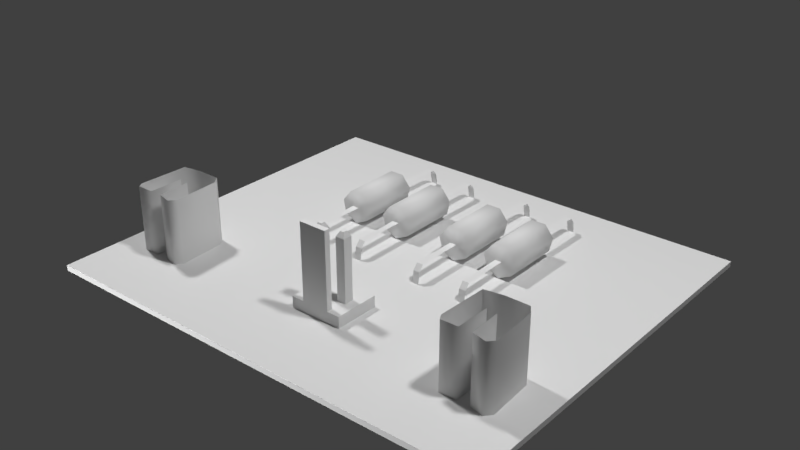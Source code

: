 # Source: noiseFilterHK61EA003.blend  (saved by Blender 2.79.0; exported with 4.5.12 LTS)
import bpy
from mathutils import Matrix  # noqa: F401  (used for matrix-valued properties, if any)

bpy.ops.wm.read_factory_settings(use_empty=True)
scene = bpy.context.scene
scene.name = 'Scene'

# ---- collections
col_collection_1 = bpy.data.collections.new('Collection 1'); scene.collection.children.link(col_collection_1)

# ---- materials (node trees are filled in below, after node groups)
mat_noisefilterhk61ea003material = bpy.data.materials.new('noiseFilterHK61EA003Material')
mat_noisefilterhk61ea003material.alpha_threshold = 0.0
mat_noisefilterhk61ea003material.use_transparent_shadow = False
mat_noisefilterhk61ea003material.roughness = 0.5
mat_noisefilterhk61ea003material.specular_intensity = 0.0
mat_noisefilterhk61ea003material.line_color = (0.0, 0.0, 0.0, 1.0)

# ---- material node trees

# ---- world
world_world = bpy.data.worlds.new('World'); scene.world = world_world
world_world.color = (0.05088, 0.05088, 0.05088)
world_world.use_sun_shadow = False
world_world.sun_shadow_jitter_overblur = 0.0
world_world.cycles.sampling_method = 'MANUAL'

# ---- lights
light_lamp_005 = bpy.data.lights.new('Lamp.005', 'POINT')
light_lamp_005.transmission_factor = 0.0
light_lamp_005.cutoff_distance = 30.0
light_lamp_005.energy = 100.0
light_lamp_005.shadow_buffer_clip_start = 1.001
light_lamp_005.shadow_soft_size = 0.1
light_lamp_005.shadow_maximum_resolution = 0.006
light_lamp_005.use_absolute_resolution = True
light_lamp_004 = bpy.data.lights.new('Lamp.004', 'POINT')
light_lamp_004.transmission_factor = 0.0
light_lamp_004.cutoff_distance = 30.0
light_lamp_004.energy = 100.0
light_lamp_004.shadow_buffer_clip_start = 1.001
light_lamp_004.shadow_soft_size = 0.1
light_lamp_004.shadow_maximum_resolution = 0.006
light_lamp_004.use_absolute_resolution = True
light_lamp_001 = bpy.data.lights.new('Lamp.001', 'POINT')
light_lamp_001.transmission_factor = 0.0
light_lamp_001.cutoff_distance = 30.0
light_lamp_001.energy = 100.0
light_lamp_001.shadow_buffer_clip_start = 1.001
light_lamp_001.shadow_soft_size = 0.1
light_lamp_001.shadow_maximum_resolution = 0.006
light_lamp_001.use_absolute_resolution = True
light_lamp = bpy.data.lights.new('Lamp', 'POINT')
light_lamp.transmission_factor = 0.0
light_lamp.cutoff_distance = 30.0
light_lamp.energy = 100.0
light_lamp.shadow_buffer_clip_start = 1.001
light_lamp.shadow_soft_size = 0.1
light_lamp.shadow_maximum_resolution = 0.006
light_lamp.use_absolute_resolution = True

# ---- meshes
me_noisefilterhk61ea003geometry = bpy.data.meshes.new('noiseFilterHK61EA003Geometry')
me_noisefilterhk61ea003geometry.from_pydata([(-0.5263, -0.4491, 0.01258), (0.5263, -0.4491, 0.01258), (-0.5263, 0.4491, 0.01258), (0.5263, 0.4491, 0.01258), (-0.5263, 0.4491, 0.0), (-0.5263, -0.4491, 0.0), (0.5263, -0.4491, 0.0), (0.5263, 0.4491, 0.0), (-0.1612, 0.07865, 0.02835), (-0.1746, 0.07865, 0.08684), (-0.2079, 0.07865, 0.08684), (-0.2212, 0.07865, 0.02835), (-0.1912, 0.2191, 0.0139), (-0.1612, 0.2191, 0.02835), (-0.1746, 0.2191, 0.08684), (-0.2079, 0.2191, 0.08684), (-0.1912, 0.07865, 0.0139), (-0.1538, 0.07865, 0.06081), (-0.2286, 0.07865, 0.06081), (-0.1538, 0.2191, 0.06081), (-0.2286, 0.2191, 0.06081), (-0.2212, 0.2191, 0.02835), (-0.1538, 0.07865, 0.06081), (-0.2286, 0.07865, 0.06081), (-0.1853, 0.08253, 0.05287), (-0.2009, 0.08253, 0.05287), (-0.1853, -0.02914, 0.05287), (-0.2009, -0.02914, 0.05287), (-0.1853, -0.04003, 0.04), (-0.2009, -0.04003, 0.04), (-0.1853, -0.04696, -0.005541), (-0.2009, -0.04696, -0.005541), (-0.1995, 0.2146, 0.05287), (-0.1839, 0.2146, 0.05287), (-0.1975, 0.3416, 0.05287), (-0.1819, 0.3416, 0.05287), (-0.1975, 0.3525, 0.04), (-0.1819, 0.3525, 0.04), (-0.1975, 0.3595, -0.005541), (-0.1819, 0.3595, -0.005541), (-0.04596, 0.07865, 0.02835), (-0.05931, 0.07865, 0.08684), (-0.0926, 0.07865, 0.08684), (-0.1059, 0.07865, 0.02835), (-0.07595, 0.2191, 0.0139), (-0.04596, 0.2191, 0.02835), (-0.05931, 0.2191, 0.08684), (-0.0926, 0.2191, 0.08684), (-0.07595, 0.07865, 0.0139), (-0.03855, 0.07865, 0.06081), (-0.1134, 0.07865, 0.06081), (-0.03855, 0.2191, 0.06081), (-0.1134, 0.2191, 0.06081), (-0.1059, 0.2191, 0.02835), (-0.07006, 0.08253, 0.05287), (-0.08566, 0.08253, 0.05287), (-0.07006, -0.03017, 0.05287), (-0.08566, -0.03017, 0.05287), (-0.07006, -0.04106, 0.04), (-0.08566, -0.04106, 0.04), (-0.07006, -0.04799, -0.005541), (-0.08566, -0.04799, -0.005541), (-0.08424, 0.2146, 0.05287), (-0.06864, 0.2146, 0.05287), (-0.08224, 0.3355, 0.05287), (-0.06664, 0.3355, 0.05287), (-0.08224, 0.3464, 0.04), (-0.06664, 0.3464, 0.04), (-0.08224, 0.3533, -0.005541), (-0.06664, 0.3533, -0.005541), (0.1094, 0.07865, 0.02835), (0.09606, 0.07865, 0.08684), (0.06277, 0.07865, 0.08684), (0.04942, 0.07865, 0.02835), (0.07942, 0.2191, 0.0139), (0.1094, 0.2191, 0.02835), (0.09606, 0.2191, 0.08684), (0.06277, 0.2191, 0.08684), (0.07942, 0.07865, 0.0139), (0.1168, 0.07865, 0.06081), (0.04201, 0.07865, 0.06081), (0.1168, 0.2191, 0.06081), (0.04201, 0.2191, 0.06081), (0.04942, 0.2191, 0.02835), (0.0853, 0.08253, 0.05287), (0.06971, 0.08253, 0.05287), (0.0853, -0.03017, 0.05287), (0.06971, -0.03017, 0.05287), (0.0853, -0.04106, 0.04), (0.06971, -0.04106, 0.04), (0.0853, -0.04799, -0.005541), (0.06971, -0.04799, -0.005541), (0.07113, 0.2146, 0.05287), (0.08673, 0.2146, 0.05287), (0.07313, 0.3355, 0.05287), (0.08873, 0.3355, 0.05287), (0.07313, 0.3464, 0.04), (0.08873, 0.3464, 0.04), (0.07313, 0.3533, -0.005541), (0.08873, 0.3533, -0.005541), (0.2243, 0.07865, 0.02835), (0.211, 0.07865, 0.08684), (0.1777, 0.07865, 0.08684), (0.1643, 0.07865, 0.02835), (0.1943, 0.2191, 0.0139), (0.2243, 0.2191, 0.02835), (0.211, 0.2191, 0.08684), (0.1777, 0.2191, 0.08684), (0.1943, 0.07865, 0.0139), (0.2318, 0.07865, 0.06081), (0.1569, 0.07865, 0.06081), (0.2318, 0.2191, 0.06081), (0.1569, 0.2191, 0.06081), (0.1643, 0.2191, 0.02835), (0.2002, 0.08253, 0.05287), (0.1846, 0.08253, 0.05287), (0.2002, -0.03017, 0.05287), (0.1846, -0.03017, 0.05287), (0.2002, -0.04106, 0.04), (0.1846, -0.04106, 0.04), (0.2002, -0.04799, -0.005541), (0.1846, -0.04799, -0.005541), (0.1861, 0.2146, 0.05287), (0.2017, 0.2146, 0.05287), (0.1881, 0.3355, 0.05287), (0.2037, 0.3355, 0.05287), (0.1881, 0.3464, 0.04), (0.2037, 0.3464, 0.04), (0.1881, 0.3533, -0.005541), (0.2037, 0.3533, -0.005541), (-0.04688, -0.2681, 0.01258), (0.07398, -0.2681, 0.01258), (-0.04688, -0.165, 0.01258), (0.07398, -0.165, 0.01258), (-0.04688, -0.2681, 0.03845), (0.07398, -0.2681, 0.03845), (-0.04688, -0.165, 0.03845), (0.07398, -0.165, 0.03845), (-0.01779, -0.2681, 0.03845), (0.04489, -0.2681, 0.03845), (-0.01779, -0.255, 0.03845), (0.04489, -0.255, 0.03845), (-0.01779, -0.2681, 0.2101), (0.04489, -0.2681, 0.2101), (-0.01779, -0.255, 0.2101), (0.04489, -0.255, 0.2101), (-0.02466, -0.2255, 0.03845), (-0.003685, -0.2255, 0.03845), (-0.02466, -0.2046, 0.03845), (-0.003685, -0.2046, 0.03845), (-0.02466, -0.2255, 0.1777), (-0.003685, -0.2255, 0.1777), (-0.02466, -0.2046, 0.1777), (-0.003685, -0.2046, 0.1777), (-0.01856, -0.2194, 0.1887), (-0.009782, -0.2194, 0.1887), (-0.01856, -0.2107, 0.1887), (-0.009782, -0.2107, 0.1887), (0.03177, -0.2255, 0.03845), (0.05274, -0.2255, 0.03845), (0.03177, -0.2046, 0.03845), (0.05274, -0.2046, 0.03845), (0.03177, -0.2255, 0.1777), (0.05274, -0.2255, 0.1777), (0.03177, -0.2046, 0.1777), (0.05274, -0.2046, 0.1777), (0.03787, -0.2194, 0.1887), (0.04665, -0.2194, 0.1887), (0.03787, -0.2107, 0.1887), (0.04665, -0.2107, 0.1887), (-0.4629, -0.2849, 0.01258), (-0.4182, -0.2967, 0.01258), (-0.4589, -0.1727, 0.01258), (-0.4558, -0.298, 0.01258), (-0.4161, -0.2197, 0.01258), (-0.4164, -0.1657, 0.01258), (-0.3634, -0.1662, 0.01258), (-0.3505, -0.1841, 0.01258), (-0.3446, -0.2895, 0.01258), (-0.3575, -0.3038, 0.01258), (-0.3891, -0.2964, 0.01258), (-0.3931, -0.2222, 0.01258), (-0.4629, -0.2849, 0.1601), (-0.4182, -0.2967, 0.1601), (-0.4589, -0.1727, 0.1601), (-0.4558, -0.298, 0.1601), (-0.4161, -0.2197, 0.1601), (-0.4164, -0.1657, 0.1601), (-0.3634, -0.1662, 0.1601), (-0.3505, -0.1841, 0.1601), (-0.3446, -0.2895, 0.1601), (-0.3575, -0.3038, 0.1601), (-0.3891, -0.2964, 0.1601), (-0.3931, -0.2222, 0.1601), (0.3348, -0.2943, 0.01258), (0.3796, -0.3061, 0.01258), (0.3388, -0.1821, 0.01258), (0.342, -0.3074, 0.01258), (0.3816, -0.2291, 0.01258), (0.3814, -0.1752, 0.01258), (0.4343, -0.1756, 0.01258), (0.4472, -0.1935, 0.01258), (0.4531, -0.2989, 0.01258), (0.4403, -0.3133, 0.01258), (0.4086, -0.3058, 0.01258), (0.4046, -0.2316, 0.01258), (0.3348, -0.2943, 0.1601), (0.3796, -0.3061, 0.1601), (0.3388, -0.1821, 0.1601), (0.342, -0.3074, 0.1601), (0.3816, -0.2291, 0.1601), (0.3814, -0.1752, 0.1601), (0.4343, -0.1756, 0.1601), (0.4472, -0.1935, 0.1601), (0.4531, -0.2989, 0.1601), (0.4403, -0.3133, 0.1601), (0.4086, -0.3058, 0.1601), (0.4046, -0.2316, 0.1601)], [], [(0, 1, 3, 2), (5, 4, 7, 6), (2, 4, 5, 0), (3, 7, 4, 2), (0, 5, 6, 1), (1, 6, 7, 3), (11, 18, 20, 21), (10, 9, 14, 15), (17, 8, 13, 19), (16, 11, 21, 12), (18, 10, 15, 20), (9, 17, 19, 14), (8, 16, 12, 13), (13, 12, 21, 20, 15, 14, 19), (8, 17, 9, 10, 18, 11, 16), (24, 25, 27, 26), (26, 27, 29, 28), (28, 29, 31, 30), (32, 33, 35, 34), (34, 35, 37, 36), (36, 37, 39, 38), (43, 50, 52, 53), (42, 41, 46, 47), (49, 40, 45, 51), (48, 43, 53, 44), (50, 42, 47, 52), (41, 49, 51, 46), (40, 48, 44, 45), (45, 44, 53, 52, 47, 46, 51), (40, 49, 41, 42, 50, 43, 48), (54, 55, 57, 56), (56, 57, 59, 58), (58, 59, 61, 60), (62, 63, 65, 64), (64, 65, 67, 66), (66, 67, 69, 68), (73, 80, 82, 83), (72, 71, 76, 77), (79, 70, 75, 81), (78, 73, 83, 74), (80, 72, 77, 82), (71, 79, 81, 76), (70, 78, 74, 75), (75, 74, 83, 82, 77, 76, 81), (70, 79, 71, 72, 80, 73, 78), (84, 85, 87, 86), (86, 87, 89, 88), (88, 89, 91, 90), (92, 93, 95, 94), (94, 95, 97, 96), (96, 97, 99, 98), (103, 110, 112, 113), (102, 101, 106, 107), (109, 100, 105, 111), (108, 103, 113, 104), (110, 102, 107, 112), (101, 109, 111, 106), (100, 108, 104, 105), (105, 104, 113, 112, 107, 106, 111), (100, 109, 101, 102, 110, 103, 108), (114, 115, 117, 116), (116, 117, 119, 118), (118, 119, 121, 120), (122, 123, 125, 124), (124, 125, 127, 126), (126, 127, 129, 128), (133, 132, 136, 137), (130, 131, 135, 134), (131, 133, 137, 135), (132, 130, 134, 136), (136, 134, 135, 137), (141, 145, 143, 139), (138, 139, 143, 142), (138, 142, 144, 140), (140, 144, 145, 141), (143, 145, 144, 142), (149, 148, 152, 153), (146, 147, 151, 150), (147, 149, 153, 151), (148, 146, 150, 152), (153, 152, 156, 157), (150, 151, 155, 154), (151, 153, 157, 155), (152, 150, 154, 156), (156, 154, 155, 157), (161, 160, 164, 165), (158, 159, 163, 162), (159, 161, 165, 163), (160, 158, 162, 164), (165, 164, 168, 169), (162, 163, 167, 166), (163, 165, 169, 167), (164, 162, 166, 168), (168, 166, 167, 169), (176, 175, 187, 188), (173, 171, 183, 185), (180, 179, 191, 192), (177, 176, 188, 189), (170, 173, 185, 182), (181, 180, 192, 193), (172, 170, 182, 184), (178, 177, 189, 190), (175, 172, 184, 187), (171, 174, 186, 183), (179, 178, 190, 191), (200, 199, 211, 212), (197, 195, 207, 209), (204, 203, 215, 216), (201, 200, 212, 213), (194, 197, 209, 206), (205, 204, 216, 217), (196, 194, 206, 208), (202, 201, 213, 214), (199, 196, 208, 211), (195, 198, 210, 207), (203, 202, 214, 215)])
me_noisefilterhk61ea003geometry.polygons.foreach_set('use_smooth', [0, 0, 0, 0, 0, 0, 1, 1, 1, 1, 1, 1, 1, 1, 1, 0, 0, 0, 0, 0, 0, 1, 1, 1, 1, 1, 1, 1, 1, 1, 0, 0, 0, 0, 0, 0, 1, 1, 1, 1, 1, 1, 1, 1, 1, 0, 0, 0, 0, 0, 0, 1, 1, 1, 1, 1, 1, 1, 1, 1, 0, 0, 0, 0, 0, 0, 0, 0, 0, 0, 0, 0, 0, 0, 0, 0, 0, 0, 0, 0, 0, 0, 0, 0, 0, 0, 0, 0, 0, 0, 0, 0, 0, 0, 1, 1, 1, 1, 1, 1, 1, 1, 1, 1, 1, 1, 1, 1, 1, 1, 1, 1, 1, 1, 1, 1])
_uv = me_noisefilterhk61ea003geometry.uv_layers.new(name='UVMap')
_uv.uv.foreach_set('vector', [0.02218, 0.4714, 0.6186, 0.4714, 0.6186, 0.9802, 0.02218, 0.9802, 0.5417, 0.01478, 0.5417, 0.462, 0.01757, 0.462, 0.01757, 0.01478, 0.0237, 0.9771, 0.0237, 0.9771, 0.0237, 0.478, 0.0237, 0.478, 0.6087, 0.9771, 0.6087, 0.9771, 0.0237, 0.9771, 0.0237, 0.9771, 0.0237, 0.478, 0.0237, 0.478, 0.6087, 0.478, 0.6087, 0.478, 0.6087, 0.478, 0.6087, 0.478, 0.6087, 0.9771, 0.6087, 0.9771, 0.6422, 0.6012, 0.638, 0.6012, 0.638, 0.6843, 0.6422, 0.6843, 0.6498, 0.6012, 0.6686, 0.6012, 0.6686, 0.6843, 0.6498, 0.6843, 0.6804, 0.6012, 0.6762, 0.6012, 0.6762, 0.6843, 0.6804, 0.6843, 0.6592, 0.6012, 0.6422, 0.6012, 0.6422, 0.6843, 0.6592, 0.6843, 0.638, 0.6012, 0.6498, 0.6012, 0.6498, 0.6843, 0.638, 0.6843, 0.6686, 0.6012, 0.6804, 0.6012, 0.6804, 0.6843, 0.6686, 0.6843, 0.6762, 0.6012, 0.6592, 0.6012, 0.6592, 0.6843, 0.6762, 0.6843, 0.6762, 0.6843, 0.6592, 0.6843, 0.6422, 0.6843, 0.638, 0.6843, 0.6498, 0.6843, 0.6686, 0.6843, 0.6804, 0.6843, 0.6762, 0.6012, 0.6804, 0.6012, 0.6686, 0.6012, 0.6498, 0.6012, 0.638, 0.6012, 0.6422, 0.6012, 0.6592, 0.6012, 0.6625, 0.6034, 0.6537, 0.6034, 0.6537, 0.546, 0.6625, 0.546, 0.6625, 0.546, 0.6537, 0.546, 0.6537, 0.5399, 0.6625, 0.5399, 0.6625, 0.5399, 0.6537, 0.5399, 0.6537, 0.5359, 0.6625, 0.5359, 0.6545, 0.6781, 0.6633, 0.6781, 0.6645, 0.75, 0.6556, 0.75, 0.6556, 0.75, 0.6645, 0.75, 0.6645, 0.7562, 0.6556, 0.7562, 0.6556, 0.7562, 0.6645, 0.7562, 0.6645, 0.7601, 0.6556, 0.7601, 0.7073, 0.6063, 0.7033, 0.6063, 0.7033, 0.6915, 0.7073, 0.6915, 0.7147, 0.6063, 0.733, 0.6063, 0.733, 0.6915, 0.7147, 0.6915, 0.7445, 0.6063, 0.7404, 0.6063, 0.7404, 0.6915, 0.7445, 0.6915, 0.7239, 0.6063, 0.7073, 0.6063, 0.7073, 0.6915, 0.7239, 0.6915, 0.7033, 0.6063, 0.7147, 0.6063, 0.7147, 0.6915, 0.7033, 0.6915, 0.733, 0.6063, 0.7445, 0.6063, 0.7445, 0.6915, 0.733, 0.6915, 0.7404, 0.6063, 0.7239, 0.6063, 0.7239, 0.6915, 0.7404, 0.6915, 0.7404, 0.6915, 0.7239, 0.6915, 0.7073, 0.6915, 0.7033, 0.6915, 0.7147, 0.6915, 0.733, 0.6915, 0.7445, 0.6915, 0.7404, 0.6063, 0.7445, 0.6063, 0.733, 0.6063, 0.7147, 0.6063, 0.7033, 0.6063, 0.7073, 0.6063, 0.7239, 0.6063, 0.729, 0.6112, 0.7204, 0.6112, 0.7201, 0.5468, 0.7286, 0.5468, 0.7286, 0.5468, 0.7201, 0.5468, 0.7201, 0.5408, 0.7286, 0.5408, 0.7286, 0.5408, 0.7201, 0.5408, 0.7201, 0.537, 0.7286, 0.537, 0.7193, 0.6835, 0.7279, 0.6835, 0.7286, 0.7504, 0.72, 0.7504, 0.72, 0.7504, 0.7286, 0.7504, 0.7286, 0.7564, 0.72, 0.7564, 0.72, 0.7564, 0.7286, 0.7564, 0.7286, 0.7602, 0.72, 0.7602, 0.8008, 0.6018, 0.7969, 0.6018, 0.7969, 0.6845, 0.8008, 0.6845, 0.808, 0.6018, 0.8258, 0.6018, 0.8258, 0.6845, 0.808, 0.6845, 0.8369, 0.6018, 0.8329, 0.6018, 0.8329, 0.6845, 0.8369, 0.6845, 0.8169, 0.6018, 0.8008, 0.6018, 0.8008, 0.6845, 0.8169, 0.6845, 0.7969, 0.6018, 0.808, 0.6018, 0.808, 0.6845, 0.7969, 0.6845, 0.8258, 0.6018, 0.8369, 0.6018, 0.8369, 0.6845, 0.8258, 0.6845, 0.8329, 0.6018, 0.8169, 0.6018, 0.8169, 0.6845, 0.8329, 0.6845, 0.8329, 0.6845, 0.8169, 0.6845, 0.8008, 0.6845, 0.7969, 0.6845, 0.808, 0.6845, 0.8258, 0.6845, 0.8369, 0.6845, 0.8329, 0.6018, 0.8369, 0.6018, 0.8258, 0.6018, 0.808, 0.6018, 0.7969, 0.6018, 0.8008, 0.6018, 0.8169, 0.6018, 0.8219, 0.6065, 0.8136, 0.6065, 0.8111, 0.5437, 0.8197, 0.5437, 0.8197, 0.5437, 0.8111, 0.5437, 0.8111, 0.5377, 0.8197, 0.5377, 0.8197, 0.5377, 0.8111, 0.5377, 0.8111, 0.5339, 0.8197, 0.5339, 0.8124, 0.6767, 0.8208, 0.6767, 0.8204, 0.7477, 0.8119, 0.7477, 0.8119, 0.7477, 0.8204, 0.7477, 0.8204, 0.7537, 0.8119, 0.7537, 0.8119, 0.7537, 0.8204, 0.7537, 0.8204, 0.7575, 0.8119, 0.7575, 0.8599, 0.6024, 0.8559, 0.6024, 0.8559, 0.6851, 0.8599, 0.6851, 0.867, 0.6024, 0.8848, 0.6024, 0.8848, 0.6851, 0.867, 0.6851, 0.8959, 0.6024, 0.892, 0.6024, 0.892, 0.6851, 0.8959, 0.6851, 0.8759, 0.6024, 0.8599, 0.6024, 0.8599, 0.6851, 0.8759, 0.6851, 0.8559, 0.6024, 0.867, 0.6024, 0.867, 0.6851, 0.8559, 0.6851, 0.8848, 0.6024, 0.8959, 0.6024, 0.8959, 0.6851, 0.8848, 0.6851, 0.892, 0.6024, 0.8759, 0.6024, 0.8759, 0.6851, 0.892, 0.6851, 0.892, 0.6851, 0.8759, 0.6851, 0.8599, 0.6851, 0.8559, 0.6851, 0.867, 0.6851, 0.8848, 0.6851, 0.8959, 0.6851, 0.892, 0.6024, 0.8959, 0.6024, 0.8848, 0.6024, 0.867, 0.6024, 0.8559, 0.6024, 0.8599, 0.6024, 0.8759, 0.6024, 0.881, 0.6071, 0.8726, 0.6071, 0.8702, 0.5443, 0.8788, 0.5443, 0.8788, 0.5443, 0.8702, 0.5443, 0.8702, 0.5384, 0.8788, 0.5384, 0.8788, 0.5384, 0.8702, 0.5384, 0.8702, 0.5345, 0.8788, 0.5345, 0.8715, 0.6773, 0.8798, 0.6773, 0.8795, 0.7483, 0.8709, 0.7483, 0.8709, 0.7483, 0.8795, 0.7483, 0.8795, 0.7543, 0.8709, 0.7543, 0.8709, 0.7543, 0.8795, 0.7543, 0.8795, 0.7581, 0.8709, 0.7581, 0.712, 0.9675, 0.6376, 0.9675, 0.6376, 0.9675, 0.712, 0.9675, 0.6376, 0.904, 0.712, 0.904, 0.712, 0.904, 0.6376, 0.904, 0.712, 0.904, 0.712, 0.9675, 0.712, 0.9675, 0.712, 0.904, 0.6376, 0.9675, 0.6376, 0.904, 0.6376, 0.904, 0.6376, 0.9675, 0.6376, 0.9675, 0.6376, 0.904, 0.712, 0.904, 0.712, 0.9675, 0.7025, 0.9605, 0.7025, 0.9605, 0.7025, 0.9533, 0.7025, 0.9533, 0.6518, 0.9533, 0.7025, 0.9533, 0.7025, 0.9533, 0.6518, 0.9533, 0.6518, 0.9533, 0.6518, 0.9533, 0.6518, 0.9605, 0.6518, 0.9605, 0.6518, 0.9605, 0.6518, 0.9605, 0.7025, 0.9605, 0.7025, 0.9605, 0.7025, 0.9533, 0.7025, 0.9605, 0.6518, 0.9605, 0.6518, 0.9533, 0.6595, 0.7888, 0.6523, 0.7895, 0.6523, 0.8714, 0.6595, 0.8707, 0.6423, 0.789, 0.6495, 0.7884, 0.6495, 0.8702, 0.6423, 0.8709, 0.6495, 0.7884, 0.6595, 0.7888, 0.6595, 0.8707, 0.6495, 0.8702, 0.6523, 0.7895, 0.6423, 0.789, 0.6423, 0.8709, 0.6523, 0.8714, 0.6595, 0.8707, 0.6523, 0.8714, 0.6515, 0.8775, 0.6545, 0.8772, 0.6423, 0.8709, 0.6495, 0.8702, 0.6503, 0.877, 0.6473, 0.8773, 0.6495, 0.8702, 0.6595, 0.8707, 0.6545, 0.8772, 0.6503, 0.877, 0.6523, 0.8714, 0.6423, 0.8709, 0.6473, 0.8773, 0.6515, 0.8775, 0.6515, 0.8775, 0.6473, 0.8773, 0.6503, 0.877, 0.6545, 0.8772, 0.6595, 0.7888, 0.6523, 0.7895, 0.6523, 0.8714, 0.6595, 0.8707, 0.6423, 0.789, 0.6495, 0.7884, 0.6495, 0.8702, 0.6423, 0.8709, 0.6495, 0.7884, 0.6595, 0.7888, 0.6595, 0.8707, 0.6495, 0.8702, 0.6523, 0.7895, 0.6423, 0.789, 0.6423, 0.8709, 0.6523, 0.8714, 0.6595, 0.8707, 0.6523, 0.8714, 0.6515, 0.8775, 0.6545, 0.8772, 0.6423, 0.8709, 0.6495, 0.8702, 0.6503, 0.877, 0.6473, 0.8773, 0.6495, 0.8702, 0.6595, 0.8707, 0.6545, 0.8772, 0.6503, 0.877, 0.6523, 0.8714, 0.6423, 0.8709, 0.6473, 0.8773, 0.6515, 0.8775, 0.6515, 0.8775, 0.6473, 0.8773, 0.6503, 0.877, 0.6545, 0.8772, 0.1135, 0.6293, 0.08442, 0.6296, 0.08442, 0.6296, 0.1135, 0.6293, 0.06281, 0.5571, 0.08344, 0.5578, 0.08344, 0.5578, 0.06281, 0.5571, 0.09936, 0.5579, 0.1167, 0.5538, 0.1167, 0.5538, 0.09936, 0.5579, 0.1205, 0.6195, 0.1135, 0.6293, 0.1135, 0.6293, 0.1205, 0.6195, 0.0589, 0.5642, 0.06281, 0.5571, 0.06281, 0.5571, 0.0589, 0.5642, 0.09718, 0.5986, 0.09936, 0.5579, 0.09936, 0.5579, 0.09718, 0.5986, 0.06107, 0.6258, 0.0589, 0.5642, 0.0589, 0.5642, 0.06107, 0.6258, 0.1238, 0.5617, 0.1205, 0.6195, 0.1205, 0.6195, 0.1238, 0.5617, 0.08442, 0.6296, 0.06107, 0.6258, 0.06107, 0.6258, 0.08442, 0.6296, 0.08344, 0.5578, 0.08459, 0.6, 0.08459, 0.6, 0.08344, 0.5578, 0.1167, 0.5538, 0.1238, 0.5617, 0.1238, 0.5617, 0.1167, 0.5538, 0.1135, 0.6293, 0.08442, 0.6296, 0.08442, 0.6296, 0.1135, 0.6293, 0.06281, 0.5571, 0.08344, 0.5578, 0.08344, 0.5578, 0.06281, 0.5571, 0.09936, 0.5579, 0.1167, 0.5538, 0.1167, 0.5538, 0.09936, 0.5579, 0.1205, 0.6195, 0.1135, 0.6293, 0.1135, 0.6293, 0.1205, 0.6195, 0.0589, 0.5642, 0.06281, 0.5571, 0.06281, 0.5571, 0.0589, 0.5642, 0.09718, 0.5986, 0.09936, 0.5579, 0.09936, 0.5579, 0.09718, 0.5986, 0.06107, 0.6258, 0.0589, 0.5642, 0.0589, 0.5642, 0.06107, 0.6258, 0.1238, 0.5617, 0.1205, 0.6195, 0.1205, 0.6195, 0.1238, 0.5617, 0.08442, 0.6296, 0.06107, 0.6258, 0.06107, 0.6258, 0.08442, 0.6296, 0.08344, 0.5578, 0.08459, 0.6, 0.08459, 0.6, 0.08344, 0.5578, 0.1167, 0.5538, 0.1238, 0.5617, 0.1238, 0.5617, 0.1167, 0.5538])
me_noisefilterhk61ea003geometry.materials.append(mat_noisefilterhk61ea003material)
me_noisefilterhk61ea003geometry.use_remesh_preserve_volume = False
me_noisefilterhk61ea003geometry.use_remesh_preserve_attributes = False
me_noisefilterhk61ea003geometry.use_mirror_vertex_groups = False
me_noisefilterhk61ea003geometry.update()

# ---- objects
ob_lamp_003 = bpy.data.objects.new('Lamp.003', light_lamp_005)
ob_lamp_002 = bpy.data.objects.new('Lamp.002', light_lamp_004)
ob_noisefilterhk61ea003 = bpy.data.objects.new('noiseFilterHK61EA003', me_noisefilterhk61ea003geometry)
ob_lamp_001 = bpy.data.objects.new('Lamp.001', light_lamp_001)
ob_lamp = bpy.data.objects.new('Lamp', light_lamp)

# ---- transforms, parenting, visibility, modifiers, constraints
ob_lamp_003.location = (0.3108, 1.027, -0.989)
ob_lamp_003.rotation_euler = (0.6503, 0.05522, 3.034)
ob_lamp_003.lock_rotations_4d = False
ob_lamp_003.empty_display_type = 'ARROWS'
ob_lamp_003.color = (0.0, 0.0, 0.0, 0.0)
ob_lamp_003.lineart.crease_threshold = 0.0
ob_lamp_002.location = (-0.5377, -1.059, -0.989)
ob_lamp_002.rotation_euler = (0.6503, 0.05522, 3.034)
ob_lamp_002.lock_rotations_4d = False
ob_lamp_002.empty_display_type = 'ARROWS'
ob_lamp_002.color = (0.0, 0.0, 0.0, 0.0)
ob_lamp_002.lineart.crease_threshold = 0.0
ob_noisefilterhk61ea003.location = (0.0, 0.0, 0.0)
ob_noisefilterhk61ea003.lineart.crease_threshold = 0.0
ob_lamp_001.location = (-1.239, -0.03488, 2.234)
ob_lamp_001.rotation_euler = (0.6503, 0.05522, 1.866)
ob_lamp_001.lock_rotations_4d = False
ob_lamp_001.empty_display_type = 'ARROWS'
ob_lamp_001.color = (0.0, 0.0, 0.0, 0.0)
ob_lamp_001.lineart.crease_threshold = 0.0
ob_lamp.location = (1.012, 0.00295, 2.234)
ob_lamp.rotation_euler = (0.6503, 0.05522, 1.866)
ob_lamp.lock_rotations_4d = False
ob_lamp.empty_display_type = 'ARROWS'
ob_lamp.color = (0.0, 0.0, 0.0, 0.0)
ob_lamp.lineart.crease_threshold = 0.0

# ---- collection membership
col_collection_1.objects.link(ob_lamp_003)
col_collection_1.objects.link(ob_lamp_002)
col_collection_1.objects.link(ob_noisefilterhk61ea003)
col_collection_1.objects.link(ob_lamp_001)
col_collection_1.objects.link(ob_lamp)

# ---- scene / render settings (as saved in the file)
scene.frame_start = 1; scene.frame_end = 250; scene.frame_set(1)
scene.render.engine = 'BLENDER_EEVEE_NEXT'
scene.render.resolution_percentage = 50
scene.render.dither_intensity = 0.0
scene.cycles.use_denoising = False
scene.cycles.samples = 128
scene.cycles.sampling_pattern = 'TABULATED_SOBOL'
scene.cycles.use_adaptive_sampling = False
scene.cycles.use_light_tree = False
scene.cycles.blur_glossy = 0.0
scene.cycles.sample_clamp_indirect = 0.0
scene.view_settings.view_transform = 'Standard'
bpy.context.view_layer.update()

# ---- added for rendering (the .blend has no active camera): camera
cam_auto = bpy.data.cameras.new('AutoCamera')
cam_auto.lens = 50.0
cam_auto.sensor_width = 36.0
cam_auto.clip_end = 1000.0
ob_auto_camera = bpy.data.objects.new('AutoCamera', cam_auto)
scene.collection.objects.link(ob_auto_camera)
ob_auto_camera.location = (1.29566, -1.5548, 1.13879)
ob_auto_camera.rotation_euler = (1.09748, -7.21219e-08, 0.694738)
scene.camera = ob_auto_camera
bpy.context.view_layer.update()

